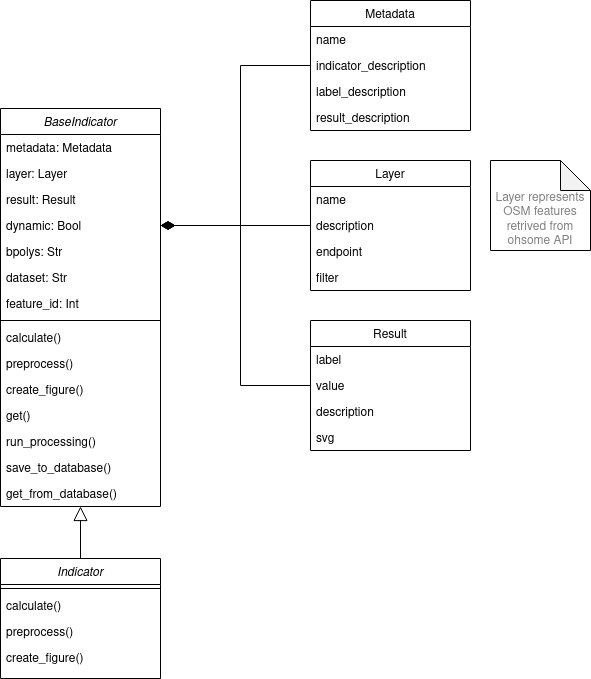

The diagram above was exported from draw.io. Its source (the exported page's mxGraphModel, read from the mxfile embedded in the PNG):
<mxGraphModel dx="1422" dy="905" grid="1" gridSize="10" guides="1" tooltips="1" connect="1" arrows="1" fold="1" page="1" pageScale="1" pageWidth="827" pageHeight="1169" math="0" shadow="0">
  <root>
    <mxCell id="WIyWlLk6GJQsqaUBKTNV-0" />
    <mxCell id="WIyWlLk6GJQsqaUBKTNV-1" parent="WIyWlLk6GJQsqaUBKTNV-0" />
    <mxCell id="0fGdrAGh8EIsb1uTbukv-34" style="edgeStyle=orthogonalEdgeStyle;rounded=0;jumpStyle=none;orthogonalLoop=1;jettySize=auto;html=1;exitX=0.5;exitY=1;exitDx=0;exitDy=0;startSize=12;endArrow=none;endFill=0;endSize=12;startArrow=block;startFill=0;" edge="1" parent="WIyWlLk6GJQsqaUBKTNV-1" source="zkfFHV4jXpPFQw0GAbJ--0" target="0fGdrAGh8EIsb1uTbukv-26">
      <mxGeometry relative="1" as="geometry" />
    </mxCell>
    <mxCell id="zkfFHV4jXpPFQw0GAbJ--0" value="BaseIndicator" style="swimlane;fontStyle=2;align=center;verticalAlign=top;childLayout=stackLayout;horizontal=1;startSize=26;horizontalStack=0;resizeParent=1;resizeLast=0;collapsible=1;marginBottom=0;rounded=0;shadow=0;strokeWidth=1;" parent="WIyWlLk6GJQsqaUBKTNV-1" vertex="1">
      <mxGeometry x="220" y="160" width="160" height="398" as="geometry">
        <mxRectangle x="230" y="140" width="160" height="26" as="alternateBounds" />
      </mxGeometry>
    </mxCell>
    <mxCell id="zkfFHV4jXpPFQw0GAbJ--1" value="metadata: Metadata" style="text;align=left;verticalAlign=top;spacingLeft=4;spacingRight=4;overflow=hidden;rotatable=0;points=[[0,0.5],[1,0.5]];portConstraint=eastwest;" parent="zkfFHV4jXpPFQw0GAbJ--0" vertex="1">
      <mxGeometry y="26" width="160" height="26" as="geometry" />
    </mxCell>
    <mxCell id="zkfFHV4jXpPFQw0GAbJ--2" value="layer: Layer" style="text;align=left;verticalAlign=top;spacingLeft=4;spacingRight=4;overflow=hidden;rotatable=0;points=[[0,0.5],[1,0.5]];portConstraint=eastwest;rounded=0;shadow=0;html=0;" parent="zkfFHV4jXpPFQw0GAbJ--0" vertex="1">
      <mxGeometry y="52" width="160" height="26" as="geometry" />
    </mxCell>
    <mxCell id="0fGdrAGh8EIsb1uTbukv-37" value="result: Result" style="text;align=left;verticalAlign=top;spacingLeft=4;spacingRight=4;overflow=hidden;rotatable=0;points=[[0,0.5],[1,0.5]];portConstraint=eastwest;rounded=0;shadow=0;html=0;" vertex="1" parent="zkfFHV4jXpPFQw0GAbJ--0">
      <mxGeometry y="78" width="160" height="26" as="geometry" />
    </mxCell>
    <mxCell id="zkfFHV4jXpPFQw0GAbJ--3" value="dynamic: Bool" style="text;align=left;verticalAlign=top;spacingLeft=4;spacingRight=4;overflow=hidden;rotatable=0;points=[[0,0.5],[1,0.5]];portConstraint=eastwest;rounded=0;shadow=0;html=0;" parent="zkfFHV4jXpPFQw0GAbJ--0" vertex="1">
      <mxGeometry y="104" width="160" height="26" as="geometry" />
    </mxCell>
    <mxCell id="0fGdrAGh8EIsb1uTbukv-39" value="bpolys: Str" style="text;align=left;verticalAlign=top;spacingLeft=4;spacingRight=4;overflow=hidden;rotatable=0;points=[[0,0.5],[1,0.5]];portConstraint=eastwest;rounded=0;shadow=0;html=0;" vertex="1" parent="zkfFHV4jXpPFQw0GAbJ--0">
      <mxGeometry y="130" width="160" height="26" as="geometry" />
    </mxCell>
    <mxCell id="0fGdrAGh8EIsb1uTbukv-40" value="dataset: Str" style="text;align=left;verticalAlign=top;spacingLeft=4;spacingRight=4;overflow=hidden;rotatable=0;points=[[0,0.5],[1,0.5]];portConstraint=eastwest;rounded=0;shadow=0;html=0;" vertex="1" parent="zkfFHV4jXpPFQw0GAbJ--0">
      <mxGeometry y="156" width="160" height="26" as="geometry" />
    </mxCell>
    <mxCell id="0fGdrAGh8EIsb1uTbukv-41" value="feature_id: Int" style="text;align=left;verticalAlign=top;spacingLeft=4;spacingRight=4;overflow=hidden;rotatable=0;points=[[0,0.5],[1,0.5]];portConstraint=eastwest;rounded=0;shadow=0;html=0;" vertex="1" parent="zkfFHV4jXpPFQw0GAbJ--0">
      <mxGeometry y="182" width="160" height="26" as="geometry" />
    </mxCell>
    <mxCell id="zkfFHV4jXpPFQw0GAbJ--4" value="" style="line;html=1;strokeWidth=1;align=left;verticalAlign=middle;spacingTop=-1;spacingLeft=3;spacingRight=3;rotatable=0;labelPosition=right;points=[];portConstraint=eastwest;" parent="zkfFHV4jXpPFQw0GAbJ--0" vertex="1">
      <mxGeometry y="208" width="160" height="8" as="geometry" />
    </mxCell>
    <mxCell id="0fGdrAGh8EIsb1uTbukv-6" value="calculate()" style="text;align=left;verticalAlign=top;spacingLeft=4;spacingRight=4;overflow=hidden;rotatable=0;points=[[0,0.5],[1,0.5]];portConstraint=eastwest;" vertex="1" parent="zkfFHV4jXpPFQw0GAbJ--0">
      <mxGeometry y="216" width="160" height="26" as="geometry" />
    </mxCell>
    <mxCell id="zkfFHV4jXpPFQw0GAbJ--5" value="preprocess()" style="text;align=left;verticalAlign=top;spacingLeft=4;spacingRight=4;overflow=hidden;rotatable=0;points=[[0,0.5],[1,0.5]];portConstraint=eastwest;" parent="zkfFHV4jXpPFQw0GAbJ--0" vertex="1">
      <mxGeometry y="242" width="160" height="26" as="geometry" />
    </mxCell>
    <mxCell id="0fGdrAGh8EIsb1uTbukv-45" value="create_figure()" style="text;align=left;verticalAlign=top;spacingLeft=4;spacingRight=4;overflow=hidden;rotatable=0;points=[[0,0.5],[1,0.5]];portConstraint=eastwest;" vertex="1" parent="zkfFHV4jXpPFQw0GAbJ--0">
      <mxGeometry y="268" width="160" height="26" as="geometry" />
    </mxCell>
    <mxCell id="0fGdrAGh8EIsb1uTbukv-46" value="get()" style="text;align=left;verticalAlign=top;spacingLeft=4;spacingRight=4;overflow=hidden;rotatable=0;points=[[0,0.5],[1,0.5]];portConstraint=eastwest;" vertex="1" parent="zkfFHV4jXpPFQw0GAbJ--0">
      <mxGeometry y="294" width="160" height="26" as="geometry" />
    </mxCell>
    <mxCell id="0fGdrAGh8EIsb1uTbukv-53" value="run_processing()" style="text;align=left;verticalAlign=top;spacingLeft=4;spacingRight=4;overflow=hidden;rotatable=0;points=[[0,0.5],[1,0.5]];portConstraint=eastwest;" vertex="1" parent="zkfFHV4jXpPFQw0GAbJ--0">
      <mxGeometry y="320" width="160" height="26" as="geometry" />
    </mxCell>
    <mxCell id="0fGdrAGh8EIsb1uTbukv-47" value="save_to_database()" style="text;align=left;verticalAlign=top;spacingLeft=4;spacingRight=4;overflow=hidden;rotatable=0;points=[[0,0.5],[1,0.5]];portConstraint=eastwest;" vertex="1" parent="zkfFHV4jXpPFQw0GAbJ--0">
      <mxGeometry y="346" width="160" height="26" as="geometry" />
    </mxCell>
    <mxCell id="0fGdrAGh8EIsb1uTbukv-5" value="get_from_database()" style="text;align=left;verticalAlign=top;spacingLeft=4;spacingRight=4;overflow=hidden;rotatable=0;points=[[0,0.5],[1,0.5]];portConstraint=eastwest;" vertex="1" parent="zkfFHV4jXpPFQw0GAbJ--0">
      <mxGeometry y="372" width="160" height="26" as="geometry" />
    </mxCell>
    <mxCell id="zkfFHV4jXpPFQw0GAbJ--6" value="Metadata" style="swimlane;fontStyle=0;align=center;verticalAlign=top;childLayout=stackLayout;horizontal=1;startSize=26;horizontalStack=0;resizeParent=1;resizeLast=0;collapsible=1;marginBottom=0;rounded=0;shadow=0;strokeWidth=1;" parent="WIyWlLk6GJQsqaUBKTNV-1" vertex="1">
      <mxGeometry x="530" y="52" width="160" height="130" as="geometry">
        <mxRectangle x="130" y="380" width="160" height="26" as="alternateBounds" />
      </mxGeometry>
    </mxCell>
    <mxCell id="zkfFHV4jXpPFQw0GAbJ--8" value="name" style="text;align=left;verticalAlign=top;spacingLeft=4;spacingRight=4;overflow=hidden;rotatable=0;points=[[0,0.5],[1,0.5]];portConstraint=eastwest;rounded=0;shadow=0;html=0;" parent="zkfFHV4jXpPFQw0GAbJ--6" vertex="1">
      <mxGeometry y="26" width="160" height="26" as="geometry" />
    </mxCell>
    <mxCell id="0fGdrAGh8EIsb1uTbukv-13" value="indicator_description" style="text;align=left;verticalAlign=top;spacingLeft=4;spacingRight=4;overflow=hidden;rotatable=0;points=[[0,0.5],[1,0.5]];portConstraint=eastwest;rounded=0;shadow=0;html=0;" vertex="1" parent="zkfFHV4jXpPFQw0GAbJ--6">
      <mxGeometry y="52" width="160" height="26" as="geometry" />
    </mxCell>
    <mxCell id="0fGdrAGh8EIsb1uTbukv-14" value="label_description" style="text;align=left;verticalAlign=top;spacingLeft=4;spacingRight=4;overflow=hidden;rotatable=0;points=[[0,0.5],[1,0.5]];portConstraint=eastwest;rounded=0;shadow=0;html=0;" vertex="1" parent="zkfFHV4jXpPFQw0GAbJ--6">
      <mxGeometry y="78" width="160" height="26" as="geometry" />
    </mxCell>
    <mxCell id="0fGdrAGh8EIsb1uTbukv-15" value="result_description" style="text;align=left;verticalAlign=top;spacingLeft=4;spacingRight=4;overflow=hidden;rotatable=0;points=[[0,0.5],[1,0.5]];portConstraint=eastwest;rounded=0;shadow=0;html=0;" vertex="1" parent="zkfFHV4jXpPFQw0GAbJ--6">
      <mxGeometry y="104" width="160" height="26" as="geometry" />
    </mxCell>
    <mxCell id="zkfFHV4jXpPFQw0GAbJ--13" value="Layer" style="swimlane;fontStyle=0;align=center;verticalAlign=top;childLayout=stackLayout;horizontal=1;startSize=26;horizontalStack=0;resizeParent=1;resizeLast=0;collapsible=1;marginBottom=0;rounded=0;shadow=0;strokeWidth=1;" parent="WIyWlLk6GJQsqaUBKTNV-1" vertex="1">
      <mxGeometry x="530" y="212" width="160" height="130" as="geometry">
        <mxRectangle x="340" y="380" width="170" height="26" as="alternateBounds" />
      </mxGeometry>
    </mxCell>
    <mxCell id="zkfFHV4jXpPFQw0GAbJ--14" value="name" style="text;align=left;verticalAlign=top;spacingLeft=4;spacingRight=4;overflow=hidden;rotatable=0;points=[[0,0.5],[1,0.5]];portConstraint=eastwest;" parent="zkfFHV4jXpPFQw0GAbJ--13" vertex="1">
      <mxGeometry y="26" width="160" height="26" as="geometry" />
    </mxCell>
    <mxCell id="0fGdrAGh8EIsb1uTbukv-20" value="description" style="text;align=left;verticalAlign=top;spacingLeft=4;spacingRight=4;overflow=hidden;rotatable=0;points=[[0,0.5],[1,0.5]];portConstraint=eastwest;" vertex="1" parent="zkfFHV4jXpPFQw0GAbJ--13">
      <mxGeometry y="52" width="160" height="26" as="geometry" />
    </mxCell>
    <mxCell id="0fGdrAGh8EIsb1uTbukv-21" value="endpoint" style="text;align=left;verticalAlign=top;spacingLeft=4;spacingRight=4;overflow=hidden;rotatable=0;points=[[0,0.5],[1,0.5]];portConstraint=eastwest;" vertex="1" parent="zkfFHV4jXpPFQw0GAbJ--13">
      <mxGeometry y="78" width="160" height="26" as="geometry" />
    </mxCell>
    <mxCell id="0fGdrAGh8EIsb1uTbukv-22" value="filter" style="text;align=left;verticalAlign=top;spacingLeft=4;spacingRight=4;overflow=hidden;rotatable=0;points=[[0,0.5],[1,0.5]];portConstraint=eastwest;" vertex="1" parent="zkfFHV4jXpPFQw0GAbJ--13">
      <mxGeometry y="104" width="160" height="26" as="geometry" />
    </mxCell>
    <mxCell id="0fGdrAGh8EIsb1uTbukv-8" value="Result" style="swimlane;fontStyle=0;align=center;verticalAlign=top;childLayout=stackLayout;horizontal=1;startSize=26;horizontalStack=0;resizeParent=1;resizeLast=0;collapsible=1;marginBottom=0;rounded=0;shadow=0;strokeWidth=1;" vertex="1" parent="WIyWlLk6GJQsqaUBKTNV-1">
      <mxGeometry x="530" y="372" width="160" height="130" as="geometry">
        <mxRectangle x="340" y="380" width="170" height="26" as="alternateBounds" />
      </mxGeometry>
    </mxCell>
    <mxCell id="0fGdrAGh8EIsb1uTbukv-9" value="label" style="text;align=left;verticalAlign=top;spacingLeft=4;spacingRight=4;overflow=hidden;rotatable=0;points=[[0,0.5],[1,0.5]];portConstraint=eastwest;" vertex="1" parent="0fGdrAGh8EIsb1uTbukv-8">
      <mxGeometry y="26" width="160" height="26" as="geometry" />
    </mxCell>
    <mxCell id="0fGdrAGh8EIsb1uTbukv-17" value="value" style="text;align=left;verticalAlign=top;spacingLeft=4;spacingRight=4;overflow=hidden;rotatable=0;points=[[0,0.5],[1,0.5]];portConstraint=eastwest;" vertex="1" parent="0fGdrAGh8EIsb1uTbukv-8">
      <mxGeometry y="52" width="160" height="26" as="geometry" />
    </mxCell>
    <mxCell id="0fGdrAGh8EIsb1uTbukv-18" value="description" style="text;align=left;verticalAlign=top;spacingLeft=4;spacingRight=4;overflow=hidden;rotatable=0;points=[[0,0.5],[1,0.5]];portConstraint=eastwest;" vertex="1" parent="0fGdrAGh8EIsb1uTbukv-8">
      <mxGeometry y="78" width="160" height="26" as="geometry" />
    </mxCell>
    <mxCell id="0fGdrAGh8EIsb1uTbukv-19" value="svg" style="text;align=left;verticalAlign=top;spacingLeft=4;spacingRight=4;overflow=hidden;rotatable=0;points=[[0,0.5],[1,0.5]];portConstraint=eastwest;" vertex="1" parent="0fGdrAGh8EIsb1uTbukv-8">
      <mxGeometry y="104" width="160" height="26" as="geometry" />
    </mxCell>
    <mxCell id="0fGdrAGh8EIsb1uTbukv-23" style="edgeStyle=orthogonalEdgeStyle;rounded=0;jumpStyle=none;orthogonalLoop=1;jettySize=auto;html=1;exitX=0;exitY=0.5;exitDx=0;exitDy=0;entryX=1;entryY=0.5;entryDx=0;entryDy=0;endArrow=diamondThin;endFill=1;endSize=12;" edge="1" parent="WIyWlLk6GJQsqaUBKTNV-1" source="0fGdrAGh8EIsb1uTbukv-13" target="zkfFHV4jXpPFQw0GAbJ--3">
      <mxGeometry relative="1" as="geometry" />
    </mxCell>
    <mxCell id="0fGdrAGh8EIsb1uTbukv-24" style="edgeStyle=orthogonalEdgeStyle;rounded=0;jumpStyle=none;orthogonalLoop=1;jettySize=auto;html=1;exitX=0;exitY=0.5;exitDx=0;exitDy=0;entryX=1;entryY=0.5;entryDx=0;entryDy=0;endArrow=diamondThin;endFill=1;endSize=12;" edge="1" parent="WIyWlLk6GJQsqaUBKTNV-1" source="0fGdrAGh8EIsb1uTbukv-20" target="zkfFHV4jXpPFQw0GAbJ--3">
      <mxGeometry relative="1" as="geometry" />
    </mxCell>
    <mxCell id="0fGdrAGh8EIsb1uTbukv-25" style="edgeStyle=orthogonalEdgeStyle;rounded=0;jumpStyle=none;orthogonalLoop=1;jettySize=auto;html=1;exitX=0;exitY=0.5;exitDx=0;exitDy=0;entryX=1;entryY=0.5;entryDx=0;entryDy=0;endArrow=diamondThin;endFill=1;endSize=12;" edge="1" parent="WIyWlLk6GJQsqaUBKTNV-1" source="0fGdrAGh8EIsb1uTbukv-17" target="zkfFHV4jXpPFQw0GAbJ--3">
      <mxGeometry relative="1" as="geometry" />
    </mxCell>
    <mxCell id="0fGdrAGh8EIsb1uTbukv-26" value="Indicator" style="swimlane;fontStyle=2;align=center;verticalAlign=top;childLayout=stackLayout;horizontal=1;startSize=26;horizontalStack=0;resizeParent=1;resizeLast=0;collapsible=1;marginBottom=0;rounded=0;shadow=0;strokeWidth=1;" vertex="1" parent="WIyWlLk6GJQsqaUBKTNV-1">
      <mxGeometry x="220" y="610" width="160" height="120" as="geometry">
        <mxRectangle x="230" y="140" width="160" height="26" as="alternateBounds" />
      </mxGeometry>
    </mxCell>
    <mxCell id="0fGdrAGh8EIsb1uTbukv-30" value="" style="line;html=1;strokeWidth=1;align=left;verticalAlign=middle;spacingTop=-1;spacingLeft=3;spacingRight=3;rotatable=0;labelPosition=right;points=[];portConstraint=eastwest;" vertex="1" parent="0fGdrAGh8EIsb1uTbukv-26">
      <mxGeometry y="26" width="160" height="8" as="geometry" />
    </mxCell>
    <mxCell id="0fGdrAGh8EIsb1uTbukv-32" value="calculate()" style="text;align=left;verticalAlign=top;spacingLeft=4;spacingRight=4;overflow=hidden;rotatable=0;points=[[0,0.5],[1,0.5]];portConstraint=eastwest;" vertex="1" parent="0fGdrAGh8EIsb1uTbukv-26">
      <mxGeometry y="34" width="160" height="26" as="geometry" />
    </mxCell>
    <mxCell id="0fGdrAGh8EIsb1uTbukv-31" value="preprocess()" style="text;align=left;verticalAlign=top;spacingLeft=4;spacingRight=4;overflow=hidden;rotatable=0;points=[[0,0.5],[1,0.5]];portConstraint=eastwest;" vertex="1" parent="0fGdrAGh8EIsb1uTbukv-26">
      <mxGeometry y="60" width="160" height="26" as="geometry" />
    </mxCell>
    <mxCell id="0fGdrAGh8EIsb1uTbukv-33" value="create_figure()" style="text;align=left;verticalAlign=top;spacingLeft=4;spacingRight=4;overflow=hidden;rotatable=0;points=[[0,0.5],[1,0.5]];portConstraint=eastwest;" vertex="1" parent="0fGdrAGh8EIsb1uTbukv-26">
      <mxGeometry y="86" width="160" height="26" as="geometry" />
    </mxCell>
    <mxCell id="0fGdrAGh8EIsb1uTbukv-35" value="&lt;br&gt;&lt;br&gt;&lt;font color=&quot;#808080&quot;&gt;Layer represents OSM features retrived from ohsome API&lt;/font&gt;" style="shape=note;whiteSpace=wrap;html=1;backgroundOutline=1;darkOpacity=0.05;" vertex="1" parent="WIyWlLk6GJQsqaUBKTNV-1">
      <mxGeometry x="710" y="212" width="100" height="90" as="geometry" />
    </mxCell>
  </root>
</mxGraphModel>